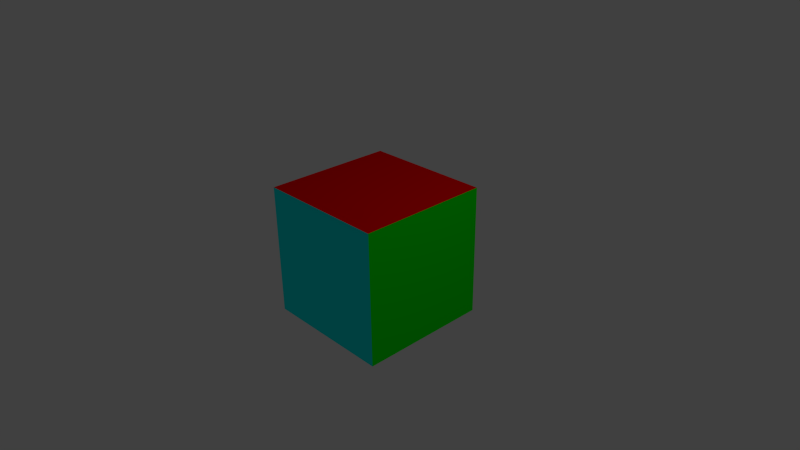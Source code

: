 # Source: 6mat-cube.blend  (saved by Blender 2.56.5; exported with 4.5.12 LTS)
import bpy
from mathutils import Matrix  # noqa: F401  (used for matrix-valued properties, if any)

bpy.ops.wm.read_factory_settings(use_empty=True)
scene = bpy.context.scene
scene.name = 'Scene'

# ---- collections
col_collection_1 = bpy.data.collections.new('Collection 1'); scene.collection.children.link(col_collection_1)

# ---- materials (node trees are filled in below, after node groups)
mat_f00 = bpy.data.materials.new('F00')
mat_f00.alpha_threshold = 0.0
mat_f00.use_transparent_shadow = False
mat_f00.diffuse_color = (1.0, 0.0, 0.0, 1.0)
mat_f00.roughness = 0.5
mat_f00.line_color = (0.0, 0.0, 0.0, 1.0)
mat_0f0 = bpy.data.materials.new('0F0')
mat_0f0.alpha_threshold = 0.0
mat_0f0.use_transparent_shadow = False
mat_0f0.diffuse_color = (0.0, 1.0, 0.0, 1.0)
mat_0f0.roughness = 0.5
mat_0f0.line_color = (0.0, 0.0, 0.0, 1.0)
mat_00f = bpy.data.materials.new('00F')
mat_00f.alpha_threshold = 0.0
mat_00f.use_transparent_shadow = False
mat_00f.diffuse_color = (0.0, 0.0, 1.0, 1.0)
mat_00f.roughness = 0.5
mat_00f.line_color = (0.0, 0.0, 0.0, 1.0)
mat_ff0 = bpy.data.materials.new('FF0')
mat_ff0.alpha_threshold = 0.0
mat_ff0.use_transparent_shadow = False
mat_ff0.diffuse_color = (1.0, 1.0, 0.0, 1.0)
mat_ff0.roughness = 0.5
mat_ff0.line_color = (0.0, 0.0, 0.0, 1.0)
mat_0ff = bpy.data.materials.new('0FF')
mat_0ff.alpha_threshold = 0.0
mat_0ff.use_transparent_shadow = False
mat_0ff.diffuse_color = (0.0, 1.0, 1.0, 1.0)
mat_0ff.roughness = 0.5
mat_0ff.line_color = (0.0, 0.0, 0.0, 1.0)
mat_f0f = bpy.data.materials.new('F0F')
mat_f0f.alpha_threshold = 0.0
mat_f0f.use_transparent_shadow = False
mat_f0f.diffuse_color = (1.0, 0.0, 1.0, 1.0)
mat_f0f.roughness = 0.5
mat_f0f.line_color = (0.0, 0.0, 0.0, 1.0)

# ---- material node trees

# ---- world
world_world = bpy.data.worlds.new('World'); scene.world = world_world
world_world.color = (0.05088, 0.05088, 0.05088)
world_world.use_sun_shadow = False
world_world.sun_shadow_jitter_overblur = 0.0
world_world.cycles.sampling_method = 'MANUAL'
world_world.cycles.sample_map_resolution = 256

# ---- cameras
cam_camera = bpy.data.cameras.new('Camera')
cam_camera.clip_end = 100.0
cam_camera.lens = 35.0
cam_camera.ortho_scale = 7.314
cam_camera.dof.focus_distance = 0.0
cam_camera.dof.aperture_fstop = 128.0

# ---- lights
light_lamp = bpy.data.lights.new('Lamp', 'POINT')
light_lamp.transmission_factor = 0.0
light_lamp.cutoff_distance = 30.0
light_lamp.energy = 100.0
light_lamp.shadow_buffer_clip_start = 1.001
light_lamp.shadow_soft_size = 1.0
light_lamp.shadow_maximum_resolution = 0.006
light_lamp.use_absolute_resolution = True
light_lamp.cycles.use_multiple_importance_sampling = False

# ---- meshes
me_cube = bpy.data.meshes.new('Cube')
me_cube.from_pydata([(1.0, 1.0, -1.0), (1.0, -1.0, -1.0), (-1.0, -1.0, -1.0), (-1.0, 1.0, -1.0), (1.0, 1.0, 1.0), (1.0, -1.0, 1.0), (-1.0, -1.0, 1.0), (-1.0, 1.0, 1.0)], [], [(0, 1, 2, 3), (4, 7, 6, 5), (0, 4, 5, 1), (1, 5, 6, 2), (2, 6, 7, 3), (4, 0, 3, 7)])
me_cube.polygons.foreach_set('material_index', [5, 0, 1, 4, 3, 2])
me_cube.materials.append(mat_f00)
me_cube.materials.append(mat_0f0)
me_cube.materials.append(mat_00f)
me_cube.materials.append(mat_ff0)
me_cube.materials.append(mat_0ff)
me_cube.materials.append(mat_f0f)
me_cube.use_remesh_preserve_volume = False
me_cube.use_remesh_preserve_attributes = False
me_cube.use_mirror_vertex_groups = False
me_cube.update()

# ---- objects
ob_cube = bpy.data.objects.new('Cube', me_cube)
ob_lamp = bpy.data.objects.new('Lamp', light_lamp)
ob_camera = bpy.data.objects.new('Camera', cam_camera)

# ---- transforms, parenting, visibility, modifiers, constraints
ob_cube.location = (0.0, 0.0, 0.0)
ob_cube.lock_rotations_4d = False
ob_cube.empty_display_type = 'ARROWS'
ob_cube.lineart.crease_threshold = 0.0
ob_lamp.location = (4.076, 1.005, 5.904)
ob_lamp.rotation_euler = (0.6503, 0.05522, 1.866)
ob_lamp.lock_rotations_4d = False
ob_lamp.empty_display_type = 'ARROWS'
ob_lamp.color = (0.0, 0.0, 0.0, 0.0)
ob_lamp.lineart.crease_threshold = 0.0
ob_camera.location = (7.481, -6.508, 5.344)
ob_camera.rotation_euler = (1.109, 0.01082, 0.8149)
ob_camera.lock_rotations_4d = False
ob_camera.empty_display_type = 'ARROWS'
ob_camera.color = (0.0, 0.0, 0.0, 0.0)
ob_camera.display_type = 'WIRE'
ob_camera.lineart.crease_threshold = 0.0

# ---- collection membership
col_collection_1.objects.link(ob_cube)
col_collection_1.objects.link(ob_lamp)
col_collection_1.objects.link(ob_camera)

# ---- scene / render settings (as saved in the file)
scene.camera = ob_camera
scene.frame_start = 1; scene.frame_end = 250; scene.frame_set(1)
scene.render.engine = 'BLENDER_EEVEE_NEXT'
scene.render.image_settings.color_mode = 'RGB'
scene.render.image_settings.compression = 90
scene.render.resolution_percentage = 50
scene.render.dither_intensity = 0.0
scene.render.bake_margin = 2
scene.render.bake_bias = 0.0
scene.cycles.use_denoising = False
scene.cycles.samples = 10
scene.cycles.sampling_pattern = 'TABULATED_SOBOL'
scene.cycles.light_sampling_threshold = 0.0
scene.cycles.use_adaptive_sampling = False
scene.cycles.use_light_tree = False
scene.cycles.blur_glossy = 0.0
scene.cycles.volume_bounces = 1
scene.cycles.pixel_filter_type = 'GAUSSIAN'
scene.cycles.sample_clamp_indirect = 0.0
scene.view_settings.view_transform = 'Standard'
bpy.context.view_layer.update()
